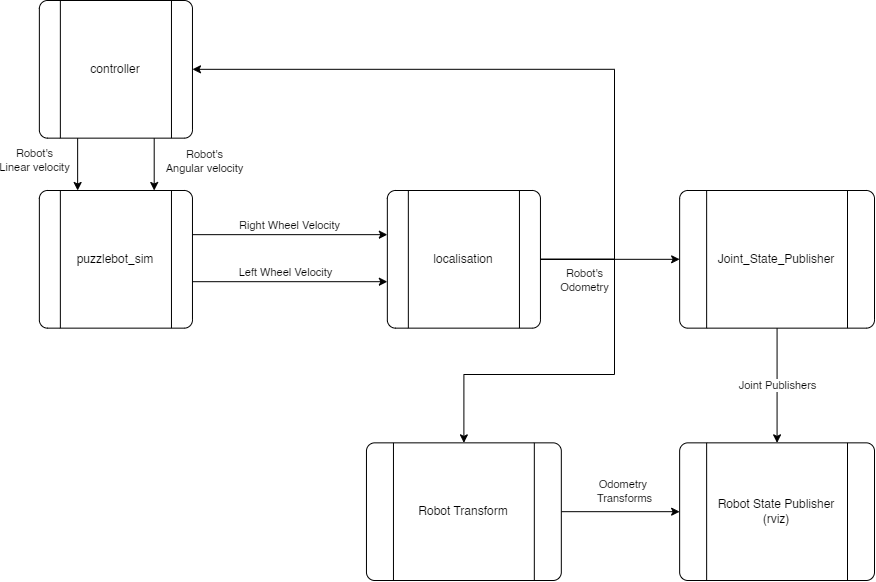

The diagram above was exported from draw.io. Its source (the exported page's mxGraphModel, read from the mxfile embedded in the PNG):
<mxGraphModel dx="714" dy="844" grid="1" gridSize="10" guides="1" tooltips="1" connect="1" arrows="1" fold="1" page="1" pageScale="1" pageWidth="1100" pageHeight="850" math="0" shadow="0">
  <root>
    <mxCell id="0" />
    <mxCell id="1" parent="0" />
    <mxCell id="TGRlMKSNNtG3MJRF2VJb-2" value="" style="edgeStyle=orthogonalEdgeStyle;rounded=0;orthogonalLoop=1;jettySize=auto;html=1;" edge="1" parent="1" source="TGRlMKSNNtG3MJRF2VJb-5" target="TGRlMKSNNtG3MJRF2VJb-14">
      <mxGeometry relative="1" as="geometry" />
    </mxCell>
    <mxCell id="TGRlMKSNNtG3MJRF2VJb-3" value="Robot's&lt;div&gt;Odometry&lt;/div&gt;" style="edgeLabel;html=1;align=center;verticalAlign=middle;resizable=0;points=[];" vertex="1" connectable="0" parent="TGRlMKSNNtG3MJRF2VJb-2">
      <mxGeometry x="-0.4" y="-5" relative="1" as="geometry">
        <mxPoint x="2" y="16" as="offset" />
      </mxGeometry>
    </mxCell>
    <mxCell id="TGRlMKSNNtG3MJRF2VJb-4" style="edgeStyle=orthogonalEdgeStyle;rounded=0;orthogonalLoop=1;jettySize=auto;html=1;entryX=0.5;entryY=0;entryDx=0;entryDy=0;" edge="1" parent="1" source="TGRlMKSNNtG3MJRF2VJb-5" target="TGRlMKSNNtG3MJRF2VJb-16">
      <mxGeometry relative="1" as="geometry">
        <Array as="points">
          <mxPoint x="790" y="299" />
          <mxPoint x="790" y="414" />
          <mxPoint x="639" y="414" />
        </Array>
      </mxGeometry>
    </mxCell>
    <mxCell id="2UPJTpzNO9aOnIXiwNj5-19" style="edgeStyle=orthogonalEdgeStyle;rounded=0;orthogonalLoop=1;jettySize=auto;html=1;entryX=1;entryY=0.5;entryDx=0;entryDy=0;" edge="1" parent="1" source="TGRlMKSNNtG3MJRF2VJb-5" target="2UPJTpzNO9aOnIXiwNj5-18">
      <mxGeometry relative="1" as="geometry">
        <Array as="points">
          <mxPoint x="790" y="299" />
          <mxPoint x="790" y="109" />
        </Array>
      </mxGeometry>
    </mxCell>
    <mxCell id="TGRlMKSNNtG3MJRF2VJb-5" value="localisation" style="verticalLabelPosition=middle;verticalAlign=middle;html=1;shape=process;whiteSpace=wrap;rounded=1;size=0.14;arcSize=6;labelPosition=center;align=center;" vertex="1" parent="1">
      <mxGeometry x="562.8378378378378" y="230" width="153.1081081081081" height="137.64705882352942" as="geometry" />
    </mxCell>
    <mxCell id="TGRlMKSNNtG3MJRF2VJb-6" value="Right Wheel Velocity" style="endArrow=classic;html=1;rounded=0;exitX=1;exitY=0.25;exitDx=0;exitDy=0;" edge="1" parent="1">
      <mxGeometry y="10" width="50" height="50" relative="1" as="geometry">
        <mxPoint x="367.97297297297297" y="274.1617647058824" as="sourcePoint" />
        <mxPoint x="562.8378378378378" y="274.1617647058824" as="targetPoint" />
        <mxPoint y="1" as="offset" />
      </mxGeometry>
    </mxCell>
    <mxCell id="TGRlMKSNNtG3MJRF2VJb-7" value="puzzlebot_sim" style="verticalLabelPosition=middle;verticalAlign=middle;html=1;shape=process;whiteSpace=wrap;rounded=1;size=0.14;arcSize=6;labelPosition=center;align=center;" vertex="1" parent="1">
      <mxGeometry x="214.86486486486484" y="230" width="153.1081081081081" height="137.64705882352942" as="geometry" />
    </mxCell>
    <mxCell id="TGRlMKSNNtG3MJRF2VJb-8" value="" style="endArrow=classic;html=1;rounded=0;exitX=0.75;exitY=1;exitDx=0;exitDy=0;entryX=0.75;entryY=0;entryDx=0;entryDy=0;" edge="1" parent="1" source="2UPJTpzNO9aOnIXiwNj5-18" target="TGRlMKSNNtG3MJRF2VJb-7">
      <mxGeometry width="50" height="50" relative="1" as="geometry">
        <mxPoint x="20" y="263.2647058823529" as="sourcePoint" />
        <mxPoint x="214.86486486486484" y="263.2647058823529" as="targetPoint" />
      </mxGeometry>
    </mxCell>
    <mxCell id="TGRlMKSNNtG3MJRF2VJb-9" value="Robot's&lt;div&gt;Angular velocity&lt;/div&gt;" style="edgeLabel;html=1;align=center;verticalAlign=middle;resizable=0;points=[];" vertex="1" connectable="0" parent="TGRlMKSNNtG3MJRF2VJb-8">
      <mxGeometry x="0.2714" relative="1" as="geometry">
        <mxPoint x="50" y="-10" as="offset" />
      </mxGeometry>
    </mxCell>
    <mxCell id="TGRlMKSNNtG3MJRF2VJb-10" value="Robot's&lt;div&gt;Linear velocity&lt;/div&gt;" style="endArrow=classic;html=1;rounded=0;exitX=0.25;exitY=1;exitDx=0;exitDy=0;entryX=0.25;entryY=0;entryDx=0;entryDy=0;" edge="1" parent="1" source="2UPJTpzNO9aOnIXiwNj5-18" target="TGRlMKSNNtG3MJRF2VJb-7">
      <mxGeometry x="-0.1461" y="-43" width="50" height="50" relative="1" as="geometry">
        <mxPoint x="20" y="332.0882352941176" as="sourcePoint" />
        <mxPoint x="214.86486486486484" y="332.0882352941176" as="targetPoint" />
        <mxPoint as="offset" />
      </mxGeometry>
    </mxCell>
    <mxCell id="TGRlMKSNNtG3MJRF2VJb-11" value="" style="endArrow=classic;html=1;rounded=0;exitX=1;exitY=0.25;exitDx=0;exitDy=0;" edge="1" parent="1">
      <mxGeometry width="50" height="50" relative="1" as="geometry">
        <mxPoint x="367.97297297297297" y="321.19117647058823" as="sourcePoint" />
        <mxPoint x="562.8378378378378" y="321.19117647058823" as="targetPoint" />
      </mxGeometry>
    </mxCell>
    <mxCell id="TGRlMKSNNtG3MJRF2VJb-12" value="Left Wheel Velocity" style="edgeLabel;html=1;align=center;verticalAlign=middle;resizable=0;points=[];" vertex="1" connectable="0" parent="TGRlMKSNNtG3MJRF2VJb-11">
      <mxGeometry x="-0.1714" y="-1" relative="1" as="geometry">
        <mxPoint x="12" y="-11" as="offset" />
      </mxGeometry>
    </mxCell>
    <mxCell id="TGRlMKSNNtG3MJRF2VJb-13" value="Joint Publishers" style="edgeStyle=orthogonalEdgeStyle;rounded=0;orthogonalLoop=1;jettySize=auto;html=1;" edge="1" parent="1" source="TGRlMKSNNtG3MJRF2VJb-14" target="TGRlMKSNNtG3MJRF2VJb-17">
      <mxGeometry relative="1" as="geometry" />
    </mxCell>
    <mxCell id="TGRlMKSNNtG3MJRF2VJb-14" value="Joint_State_Publisher" style="verticalLabelPosition=middle;verticalAlign=middle;html=1;shape=process;whiteSpace=wrap;rounded=1;size=0.14;arcSize=6;labelPosition=center;align=center;" vertex="1" parent="1">
      <mxGeometry x="855.135135135135" y="230" width="194.86486486486484" height="137.64705882352942" as="geometry" />
    </mxCell>
    <mxCell id="TGRlMKSNNtG3MJRF2VJb-15" value="Odometry&amp;nbsp;&lt;div&gt;Transforms&lt;/div&gt;" style="edgeStyle=orthogonalEdgeStyle;rounded=0;orthogonalLoop=1;jettySize=auto;html=1;" edge="1" parent="1" source="TGRlMKSNNtG3MJRF2VJb-16" target="TGRlMKSNNtG3MJRF2VJb-17">
      <mxGeometry x="0.0588" y="20" relative="1" as="geometry">
        <mxPoint as="offset" />
      </mxGeometry>
    </mxCell>
    <mxCell id="TGRlMKSNNtG3MJRF2VJb-16" value="Robot Transform" style="verticalLabelPosition=middle;verticalAlign=middle;html=1;shape=process;whiteSpace=wrap;rounded=1;size=0.14;arcSize=6;labelPosition=center;align=center;" vertex="1" parent="1">
      <mxGeometry x="541.9594594594594" y="482.3529411764706" width="194.86486486486484" height="137.64705882352942" as="geometry" />
    </mxCell>
    <mxCell id="TGRlMKSNNtG3MJRF2VJb-17" value="Robot State Publisher (rviz)" style="verticalLabelPosition=middle;verticalAlign=middle;html=1;shape=process;whiteSpace=wrap;rounded=1;size=0.14;arcSize=6;labelPosition=center;align=center;" vertex="1" parent="1">
      <mxGeometry x="855.135135135135" y="482.3529411764706" width="194.86486486486484" height="137.64705882352942" as="geometry" />
    </mxCell>
    <mxCell id="2UPJTpzNO9aOnIXiwNj5-18" value="controller" style="verticalLabelPosition=middle;verticalAlign=middle;html=1;shape=process;whiteSpace=wrap;rounded=1;size=0.14;arcSize=6;labelPosition=center;align=center;" vertex="1" parent="1">
      <mxGeometry x="214.86486486486484" y="40" width="153.1081081081081" height="137.64705882352942" as="geometry" />
    </mxCell>
  </root>
</mxGraphModel>